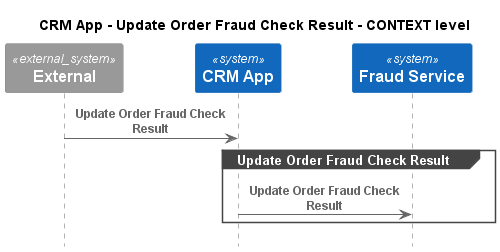

The diagram above was rendered by PlantUML. Its source (embedded in the PNG):
@startuml
!pragma layout smetana
!include ..\..\..\..\.c4s\C4_Sequence.puml

title CRM App - Update Order Fraud Check Result - CONTEXT level

System_Ext(C4InterFlow.SoftwareSystems.ExternalSystem, "External", "")
System(ECommercePlatform.SoftwareSystems.CRMApp, "CRM App", "")
System(ECommercePlatform.SoftwareSystems.FraudService, "Fraud Service", "")

Rel(C4InterFlow.SoftwareSystems.ExternalSystem, ECommercePlatform.SoftwareSystems.CRMApp, "Update Order Fraud Check Result")
group Update Order Fraud Check Result
Rel(ECommercePlatform.SoftwareSystems.CRMApp, ECommercePlatform.SoftwareSystems.FraudService, "Update Order Fraud Check Result")
end


@enduml